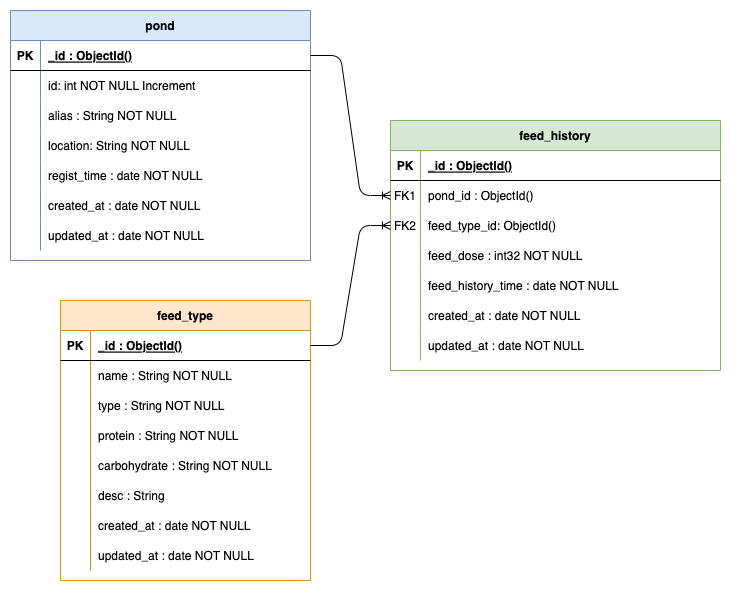

The diagram above was exported from draw.io. Its source (the exported page's mxGraphModel, read from the mxfile embedded in the PNG):
<mxGraphModel dx="1261" dy="736" grid="1" gridSize="10" guides="1" tooltips="1" connect="1" arrows="1" fold="1" page="1" pageScale="1" pageWidth="850" pageHeight="1100" math="0" shadow="0" extFonts="Permanent Marker^https://fonts.googleapis.com/css?family=Permanent+Marker">
  <root>
    <mxCell id="0" />
    <mxCell id="1" parent="0" />
    <mxCell id="C-vyLk0tnHw3VtMMgP7b-2" value="feed_history" style="shape=table;startSize=30;container=1;collapsible=1;childLayout=tableLayout;fixedRows=1;rowLines=0;fontStyle=1;align=center;resizeLast=1;fillColor=#d5e8d4;strokeColor=#82b366;" parent="1" vertex="1">
      <mxGeometry x="500" y="190" width="330" height="250" as="geometry" />
    </mxCell>
    <mxCell id="C-vyLk0tnHw3VtMMgP7b-3" value="" style="shape=partialRectangle;collapsible=0;dropTarget=0;pointerEvents=0;fillColor=none;points=[[0,0.5],[1,0.5]];portConstraint=eastwest;top=0;left=0;right=0;bottom=1;" parent="C-vyLk0tnHw3VtMMgP7b-2" vertex="1">
      <mxGeometry y="30" width="330" height="30" as="geometry" />
    </mxCell>
    <mxCell id="C-vyLk0tnHw3VtMMgP7b-4" value="PK" style="shape=partialRectangle;overflow=hidden;connectable=0;fillColor=none;top=0;left=0;bottom=0;right=0;fontStyle=1;" parent="C-vyLk0tnHw3VtMMgP7b-3" vertex="1">
      <mxGeometry width="30" height="30" as="geometry">
        <mxRectangle width="30" height="30" as="alternateBounds" />
      </mxGeometry>
    </mxCell>
    <mxCell id="C-vyLk0tnHw3VtMMgP7b-5" value="_id : ObjectId()" style="shape=partialRectangle;overflow=hidden;connectable=0;fillColor=none;top=0;left=0;bottom=0;right=0;align=left;spacingLeft=6;fontStyle=5;" parent="C-vyLk0tnHw3VtMMgP7b-3" vertex="1">
      <mxGeometry x="30" width="300" height="30" as="geometry">
        <mxRectangle width="300" height="30" as="alternateBounds" />
      </mxGeometry>
    </mxCell>
    <mxCell id="C-vyLk0tnHw3VtMMgP7b-6" value="" style="shape=partialRectangle;collapsible=0;dropTarget=0;pointerEvents=0;fillColor=none;points=[[0,0.5],[1,0.5]];portConstraint=eastwest;top=0;left=0;right=0;bottom=0;" parent="C-vyLk0tnHw3VtMMgP7b-2" vertex="1">
      <mxGeometry y="60" width="330" height="30" as="geometry" />
    </mxCell>
    <mxCell id="C-vyLk0tnHw3VtMMgP7b-7" value="FK1" style="shape=partialRectangle;overflow=hidden;connectable=0;fillColor=none;top=0;left=0;bottom=0;right=0;" parent="C-vyLk0tnHw3VtMMgP7b-6" vertex="1">
      <mxGeometry width="30" height="30" as="geometry">
        <mxRectangle width="30" height="30" as="alternateBounds" />
      </mxGeometry>
    </mxCell>
    <mxCell id="C-vyLk0tnHw3VtMMgP7b-8" value="pond_id : ObjectId()" style="shape=partialRectangle;overflow=hidden;connectable=0;fillColor=none;top=0;left=0;bottom=0;right=0;align=left;spacingLeft=6;" parent="C-vyLk0tnHw3VtMMgP7b-6" vertex="1">
      <mxGeometry x="30" width="300" height="30" as="geometry">
        <mxRectangle width="300" height="30" as="alternateBounds" />
      </mxGeometry>
    </mxCell>
    <mxCell id="C-vyLk0tnHw3VtMMgP7b-9" value="" style="shape=partialRectangle;collapsible=0;dropTarget=0;pointerEvents=0;fillColor=none;points=[[0,0.5],[1,0.5]];portConstraint=eastwest;top=0;left=0;right=0;bottom=0;" parent="C-vyLk0tnHw3VtMMgP7b-2" vertex="1">
      <mxGeometry y="90" width="330" height="30" as="geometry" />
    </mxCell>
    <mxCell id="C-vyLk0tnHw3VtMMgP7b-10" value="FK2" style="shape=partialRectangle;overflow=hidden;connectable=0;fillColor=none;top=0;left=0;bottom=0;right=0;" parent="C-vyLk0tnHw3VtMMgP7b-9" vertex="1">
      <mxGeometry width="30" height="30" as="geometry">
        <mxRectangle width="30" height="30" as="alternateBounds" />
      </mxGeometry>
    </mxCell>
    <mxCell id="C-vyLk0tnHw3VtMMgP7b-11" value="feed_type_id: ObjectId()" style="shape=partialRectangle;overflow=hidden;connectable=0;fillColor=none;top=0;left=0;bottom=0;right=0;align=left;spacingLeft=6;" parent="C-vyLk0tnHw3VtMMgP7b-9" vertex="1">
      <mxGeometry x="30" width="300" height="30" as="geometry">
        <mxRectangle width="300" height="30" as="alternateBounds" />
      </mxGeometry>
    </mxCell>
    <mxCell id="BBLJyBSfUQCcHLrORB0A-26" value="" style="shape=partialRectangle;collapsible=0;dropTarget=0;pointerEvents=0;fillColor=none;points=[[0,0.5],[1,0.5]];portConstraint=eastwest;top=0;left=0;right=0;bottom=0;" parent="C-vyLk0tnHw3VtMMgP7b-2" vertex="1">
      <mxGeometry y="120" width="330" height="30" as="geometry" />
    </mxCell>
    <mxCell id="BBLJyBSfUQCcHLrORB0A-27" value="" style="shape=partialRectangle;overflow=hidden;connectable=0;fillColor=none;top=0;left=0;bottom=0;right=0;" parent="BBLJyBSfUQCcHLrORB0A-26" vertex="1">
      <mxGeometry width="30" height="30" as="geometry">
        <mxRectangle width="30" height="30" as="alternateBounds" />
      </mxGeometry>
    </mxCell>
    <mxCell id="BBLJyBSfUQCcHLrORB0A-28" value="feed_dose : int32 NOT NULL" style="shape=partialRectangle;overflow=hidden;connectable=0;fillColor=none;top=0;left=0;bottom=0;right=0;align=left;spacingLeft=6;" parent="BBLJyBSfUQCcHLrORB0A-26" vertex="1">
      <mxGeometry x="30" width="300" height="30" as="geometry">
        <mxRectangle width="300" height="30" as="alternateBounds" />
      </mxGeometry>
    </mxCell>
    <mxCell id="BBLJyBSfUQCcHLrORB0A-32" value="" style="shape=partialRectangle;collapsible=0;dropTarget=0;pointerEvents=0;fillColor=none;points=[[0,0.5],[1,0.5]];portConstraint=eastwest;top=0;left=0;right=0;bottom=0;" parent="C-vyLk0tnHw3VtMMgP7b-2" vertex="1">
      <mxGeometry y="150" width="330" height="30" as="geometry" />
    </mxCell>
    <mxCell id="BBLJyBSfUQCcHLrORB0A-33" value="" style="shape=partialRectangle;overflow=hidden;connectable=0;fillColor=none;top=0;left=0;bottom=0;right=0;" parent="BBLJyBSfUQCcHLrORB0A-32" vertex="1">
      <mxGeometry width="30" height="30" as="geometry">
        <mxRectangle width="30" height="30" as="alternateBounds" />
      </mxGeometry>
    </mxCell>
    <mxCell id="BBLJyBSfUQCcHLrORB0A-34" value="feed_history_time : date NOT NULL" style="shape=partialRectangle;overflow=hidden;connectable=0;fillColor=none;top=0;left=0;bottom=0;right=0;align=left;spacingLeft=6;" parent="BBLJyBSfUQCcHLrORB0A-32" vertex="1">
      <mxGeometry x="30" width="300" height="30" as="geometry">
        <mxRectangle width="300" height="30" as="alternateBounds" />
      </mxGeometry>
    </mxCell>
    <mxCell id="BBLJyBSfUQCcHLrORB0A-35" value="" style="shape=partialRectangle;collapsible=0;dropTarget=0;pointerEvents=0;fillColor=none;points=[[0,0.5],[1,0.5]];portConstraint=eastwest;top=0;left=0;right=0;bottom=0;" parent="C-vyLk0tnHw3VtMMgP7b-2" vertex="1">
      <mxGeometry y="180" width="330" height="30" as="geometry" />
    </mxCell>
    <mxCell id="BBLJyBSfUQCcHLrORB0A-36" value="" style="shape=partialRectangle;overflow=hidden;connectable=0;fillColor=none;top=0;left=0;bottom=0;right=0;" parent="BBLJyBSfUQCcHLrORB0A-35" vertex="1">
      <mxGeometry width="30" height="30" as="geometry">
        <mxRectangle width="30" height="30" as="alternateBounds" />
      </mxGeometry>
    </mxCell>
    <mxCell id="BBLJyBSfUQCcHLrORB0A-37" value="created_at : date NOT NULL" style="shape=partialRectangle;overflow=hidden;connectable=0;fillColor=none;top=0;left=0;bottom=0;right=0;align=left;spacingLeft=6;" parent="BBLJyBSfUQCcHLrORB0A-35" vertex="1">
      <mxGeometry x="30" width="300" height="30" as="geometry">
        <mxRectangle width="300" height="30" as="alternateBounds" />
      </mxGeometry>
    </mxCell>
    <mxCell id="BBLJyBSfUQCcHLrORB0A-38" value="" style="shape=partialRectangle;collapsible=0;dropTarget=0;pointerEvents=0;fillColor=none;points=[[0,0.5],[1,0.5]];portConstraint=eastwest;top=0;left=0;right=0;bottom=0;" parent="C-vyLk0tnHw3VtMMgP7b-2" vertex="1">
      <mxGeometry y="210" width="330" height="30" as="geometry" />
    </mxCell>
    <mxCell id="BBLJyBSfUQCcHLrORB0A-39" value="" style="shape=partialRectangle;overflow=hidden;connectable=0;fillColor=none;top=0;left=0;bottom=0;right=0;" parent="BBLJyBSfUQCcHLrORB0A-38" vertex="1">
      <mxGeometry width="30" height="30" as="geometry">
        <mxRectangle width="30" height="30" as="alternateBounds" />
      </mxGeometry>
    </mxCell>
    <mxCell id="BBLJyBSfUQCcHLrORB0A-40" value="updated_at : date NOT NULL" style="shape=partialRectangle;overflow=hidden;connectable=0;fillColor=none;top=0;left=0;bottom=0;right=0;align=left;spacingLeft=6;" parent="BBLJyBSfUQCcHLrORB0A-38" vertex="1">
      <mxGeometry x="30" width="300" height="30" as="geometry">
        <mxRectangle width="300" height="30" as="alternateBounds" />
      </mxGeometry>
    </mxCell>
    <mxCell id="C-vyLk0tnHw3VtMMgP7b-13" value="feed_type" style="shape=table;startSize=30;container=1;collapsible=1;childLayout=tableLayout;fixedRows=1;rowLines=0;fontStyle=1;align=center;resizeLast=1;fillColor=#ffe6cc;strokeColor=#d79b00;" parent="1" vertex="1">
      <mxGeometry x="170" y="370" width="250" height="280" as="geometry" />
    </mxCell>
    <mxCell id="C-vyLk0tnHw3VtMMgP7b-14" value="" style="shape=partialRectangle;collapsible=0;dropTarget=0;pointerEvents=0;fillColor=none;points=[[0,0.5],[1,0.5]];portConstraint=eastwest;top=0;left=0;right=0;bottom=1;" parent="C-vyLk0tnHw3VtMMgP7b-13" vertex="1">
      <mxGeometry y="30" width="250" height="30" as="geometry" />
    </mxCell>
    <mxCell id="C-vyLk0tnHw3VtMMgP7b-15" value="PK" style="shape=partialRectangle;overflow=hidden;connectable=0;fillColor=none;top=0;left=0;bottom=0;right=0;fontStyle=1;" parent="C-vyLk0tnHw3VtMMgP7b-14" vertex="1">
      <mxGeometry width="30" height="30" as="geometry">
        <mxRectangle width="30" height="30" as="alternateBounds" />
      </mxGeometry>
    </mxCell>
    <mxCell id="C-vyLk0tnHw3VtMMgP7b-16" value="_id : ObjectId()" style="shape=partialRectangle;overflow=hidden;connectable=0;fillColor=none;top=0;left=0;bottom=0;right=0;align=left;spacingLeft=6;fontStyle=5;" parent="C-vyLk0tnHw3VtMMgP7b-14" vertex="1">
      <mxGeometry x="30" width="220" height="30" as="geometry">
        <mxRectangle width="220" height="30" as="alternateBounds" />
      </mxGeometry>
    </mxCell>
    <mxCell id="C-vyLk0tnHw3VtMMgP7b-17" value="" style="shape=partialRectangle;collapsible=0;dropTarget=0;pointerEvents=0;fillColor=none;points=[[0,0.5],[1,0.5]];portConstraint=eastwest;top=0;left=0;right=0;bottom=0;" parent="C-vyLk0tnHw3VtMMgP7b-13" vertex="1">
      <mxGeometry y="60" width="250" height="30" as="geometry" />
    </mxCell>
    <mxCell id="C-vyLk0tnHw3VtMMgP7b-18" value="" style="shape=partialRectangle;overflow=hidden;connectable=0;fillColor=none;top=0;left=0;bottom=0;right=0;" parent="C-vyLk0tnHw3VtMMgP7b-17" vertex="1">
      <mxGeometry width="30" height="30" as="geometry">
        <mxRectangle width="30" height="30" as="alternateBounds" />
      </mxGeometry>
    </mxCell>
    <mxCell id="C-vyLk0tnHw3VtMMgP7b-19" value="name : String NOT NULL" style="shape=partialRectangle;overflow=hidden;connectable=0;fillColor=none;top=0;left=0;bottom=0;right=0;align=left;spacingLeft=6;" parent="C-vyLk0tnHw3VtMMgP7b-17" vertex="1">
      <mxGeometry x="30" width="220" height="30" as="geometry">
        <mxRectangle width="220" height="30" as="alternateBounds" />
      </mxGeometry>
    </mxCell>
    <mxCell id="-cP6Qb7QAVLSFlOUqee_-13" value="" style="shape=partialRectangle;collapsible=0;dropTarget=0;pointerEvents=0;fillColor=none;points=[[0,0.5],[1,0.5]];portConstraint=eastwest;top=0;left=0;right=0;bottom=0;" parent="C-vyLk0tnHw3VtMMgP7b-13" vertex="1">
      <mxGeometry y="90" width="250" height="30" as="geometry" />
    </mxCell>
    <mxCell id="-cP6Qb7QAVLSFlOUqee_-14" value="" style="shape=partialRectangle;overflow=hidden;connectable=0;fillColor=none;top=0;left=0;bottom=0;right=0;" parent="-cP6Qb7QAVLSFlOUqee_-13" vertex="1">
      <mxGeometry width="30" height="30" as="geometry">
        <mxRectangle width="30" height="30" as="alternateBounds" />
      </mxGeometry>
    </mxCell>
    <mxCell id="-cP6Qb7QAVLSFlOUqee_-15" value="type : String NOT NULL" style="shape=partialRectangle;overflow=hidden;connectable=0;fillColor=none;top=0;left=0;bottom=0;right=0;align=left;spacingLeft=6;" parent="-cP6Qb7QAVLSFlOUqee_-13" vertex="1">
      <mxGeometry x="30" width="220" height="30" as="geometry">
        <mxRectangle width="220" height="30" as="alternateBounds" />
      </mxGeometry>
    </mxCell>
    <mxCell id="-cP6Qb7QAVLSFlOUqee_-7" value="" style="shape=partialRectangle;collapsible=0;dropTarget=0;pointerEvents=0;fillColor=none;points=[[0,0.5],[1,0.5]];portConstraint=eastwest;top=0;left=0;right=0;bottom=0;" parent="C-vyLk0tnHw3VtMMgP7b-13" vertex="1">
      <mxGeometry y="120" width="250" height="30" as="geometry" />
    </mxCell>
    <mxCell id="-cP6Qb7QAVLSFlOUqee_-8" value="" style="shape=partialRectangle;overflow=hidden;connectable=0;fillColor=none;top=0;left=0;bottom=0;right=0;" parent="-cP6Qb7QAVLSFlOUqee_-7" vertex="1">
      <mxGeometry width="30" height="30" as="geometry">
        <mxRectangle width="30" height="30" as="alternateBounds" />
      </mxGeometry>
    </mxCell>
    <mxCell id="-cP6Qb7QAVLSFlOUqee_-9" value="protein : String NOT NULL" style="shape=partialRectangle;overflow=hidden;connectable=0;fillColor=none;top=0;left=0;bottom=0;right=0;align=left;spacingLeft=6;" parent="-cP6Qb7QAVLSFlOUqee_-7" vertex="1">
      <mxGeometry x="30" width="220" height="30" as="geometry">
        <mxRectangle width="220" height="30" as="alternateBounds" />
      </mxGeometry>
    </mxCell>
    <mxCell id="-cP6Qb7QAVLSFlOUqee_-10" value="" style="shape=partialRectangle;collapsible=0;dropTarget=0;pointerEvents=0;fillColor=none;points=[[0,0.5],[1,0.5]];portConstraint=eastwest;top=0;left=0;right=0;bottom=0;" parent="C-vyLk0tnHw3VtMMgP7b-13" vertex="1">
      <mxGeometry y="150" width="250" height="30" as="geometry" />
    </mxCell>
    <mxCell id="-cP6Qb7QAVLSFlOUqee_-11" value="" style="shape=partialRectangle;overflow=hidden;connectable=0;fillColor=none;top=0;left=0;bottom=0;right=0;" parent="-cP6Qb7QAVLSFlOUqee_-10" vertex="1">
      <mxGeometry width="30" height="30" as="geometry">
        <mxRectangle width="30" height="30" as="alternateBounds" />
      </mxGeometry>
    </mxCell>
    <mxCell id="-cP6Qb7QAVLSFlOUqee_-12" value="carbohydrate : String NOT NULL" style="shape=partialRectangle;overflow=hidden;connectable=0;fillColor=none;top=0;left=0;bottom=0;right=0;align=left;spacingLeft=6;" parent="-cP6Qb7QAVLSFlOUqee_-10" vertex="1">
      <mxGeometry x="30" width="220" height="30" as="geometry">
        <mxRectangle width="220" height="30" as="alternateBounds" />
      </mxGeometry>
    </mxCell>
    <mxCell id="BBLJyBSfUQCcHLrORB0A-45" value="" style="shape=partialRectangle;collapsible=0;dropTarget=0;pointerEvents=0;fillColor=none;points=[[0,0.5],[1,0.5]];portConstraint=eastwest;top=0;left=0;right=0;bottom=0;" parent="C-vyLk0tnHw3VtMMgP7b-13" vertex="1">
      <mxGeometry y="180" width="250" height="30" as="geometry" />
    </mxCell>
    <mxCell id="BBLJyBSfUQCcHLrORB0A-46" value="" style="shape=partialRectangle;overflow=hidden;connectable=0;fillColor=none;top=0;left=0;bottom=0;right=0;" parent="BBLJyBSfUQCcHLrORB0A-45" vertex="1">
      <mxGeometry width="30" height="30" as="geometry">
        <mxRectangle width="30" height="30" as="alternateBounds" />
      </mxGeometry>
    </mxCell>
    <mxCell id="BBLJyBSfUQCcHLrORB0A-47" value="desc : String" style="shape=partialRectangle;overflow=hidden;connectable=0;fillColor=none;top=0;left=0;bottom=0;right=0;align=left;spacingLeft=6;" parent="BBLJyBSfUQCcHLrORB0A-45" vertex="1">
      <mxGeometry x="30" width="220" height="30" as="geometry">
        <mxRectangle width="220" height="30" as="alternateBounds" />
      </mxGeometry>
    </mxCell>
    <mxCell id="XTkpIPKTKXC6PBjb49XD-19" value="" style="shape=partialRectangle;collapsible=0;dropTarget=0;pointerEvents=0;fillColor=none;points=[[0,0.5],[1,0.5]];portConstraint=eastwest;top=0;left=0;right=0;bottom=0;" parent="C-vyLk0tnHw3VtMMgP7b-13" vertex="1">
      <mxGeometry y="210" width="250" height="30" as="geometry" />
    </mxCell>
    <mxCell id="XTkpIPKTKXC6PBjb49XD-20" value="" style="shape=partialRectangle;overflow=hidden;connectable=0;fillColor=none;top=0;left=0;bottom=0;right=0;" parent="XTkpIPKTKXC6PBjb49XD-19" vertex="1">
      <mxGeometry width="30" height="30" as="geometry">
        <mxRectangle width="30" height="30" as="alternateBounds" />
      </mxGeometry>
    </mxCell>
    <mxCell id="XTkpIPKTKXC6PBjb49XD-21" value="created_at : date NOT NULL" style="shape=partialRectangle;overflow=hidden;connectable=0;fillColor=none;top=0;left=0;bottom=0;right=0;align=left;spacingLeft=6;" parent="XTkpIPKTKXC6PBjb49XD-19" vertex="1">
      <mxGeometry x="30" width="220" height="30" as="geometry">
        <mxRectangle width="220" height="30" as="alternateBounds" />
      </mxGeometry>
    </mxCell>
    <mxCell id="XTkpIPKTKXC6PBjb49XD-22" value="" style="shape=partialRectangle;collapsible=0;dropTarget=0;pointerEvents=0;fillColor=none;points=[[0,0.5],[1,0.5]];portConstraint=eastwest;top=0;left=0;right=0;bottom=0;" parent="C-vyLk0tnHw3VtMMgP7b-13" vertex="1">
      <mxGeometry y="240" width="250" height="30" as="geometry" />
    </mxCell>
    <mxCell id="XTkpIPKTKXC6PBjb49XD-23" value="" style="shape=partialRectangle;overflow=hidden;connectable=0;fillColor=none;top=0;left=0;bottom=0;right=0;" parent="XTkpIPKTKXC6PBjb49XD-22" vertex="1">
      <mxGeometry width="30" height="30" as="geometry">
        <mxRectangle width="30" height="30" as="alternateBounds" />
      </mxGeometry>
    </mxCell>
    <mxCell id="XTkpIPKTKXC6PBjb49XD-24" value="updated_at : date NOT NULL" style="shape=partialRectangle;overflow=hidden;connectable=0;fillColor=none;top=0;left=0;bottom=0;right=0;align=left;spacingLeft=6;" parent="XTkpIPKTKXC6PBjb49XD-22" vertex="1">
      <mxGeometry x="30" width="220" height="30" as="geometry">
        <mxRectangle width="220" height="30" as="alternateBounds" />
      </mxGeometry>
    </mxCell>
    <mxCell id="C-vyLk0tnHw3VtMMgP7b-23" value="pond" style="shape=table;startSize=30;container=1;collapsible=1;childLayout=tableLayout;fixedRows=1;rowLines=0;fontStyle=1;align=center;resizeLast=1;fillColor=#dae8fc;strokeColor=#6c8ebf;" parent="1" vertex="1">
      <mxGeometry x="120" y="80" width="300" height="250" as="geometry" />
    </mxCell>
    <mxCell id="C-vyLk0tnHw3VtMMgP7b-24" value="" style="shape=partialRectangle;collapsible=0;dropTarget=0;pointerEvents=0;fillColor=none;points=[[0,0.5],[1,0.5]];portConstraint=eastwest;top=0;left=0;right=0;bottom=1;" parent="C-vyLk0tnHw3VtMMgP7b-23" vertex="1">
      <mxGeometry y="30" width="300" height="30" as="geometry" />
    </mxCell>
    <mxCell id="C-vyLk0tnHw3VtMMgP7b-25" value="PK" style="shape=partialRectangle;overflow=hidden;connectable=0;fillColor=none;top=0;left=0;bottom=0;right=0;fontStyle=1;" parent="C-vyLk0tnHw3VtMMgP7b-24" vertex="1">
      <mxGeometry width="30" height="30" as="geometry">
        <mxRectangle width="30" height="30" as="alternateBounds" />
      </mxGeometry>
    </mxCell>
    <mxCell id="C-vyLk0tnHw3VtMMgP7b-26" value="_id : ObjectId()" style="shape=partialRectangle;overflow=hidden;connectable=0;fillColor=none;top=0;left=0;bottom=0;right=0;align=left;spacingLeft=6;fontStyle=5;" parent="C-vyLk0tnHw3VtMMgP7b-24" vertex="1">
      <mxGeometry x="30" width="270" height="30" as="geometry">
        <mxRectangle width="270" height="30" as="alternateBounds" />
      </mxGeometry>
    </mxCell>
    <mxCell id="C-vyLk0tnHw3VtMMgP7b-27" value="" style="shape=partialRectangle;collapsible=0;dropTarget=0;pointerEvents=0;fillColor=none;points=[[0,0.5],[1,0.5]];portConstraint=eastwest;top=0;left=0;right=0;bottom=0;" parent="C-vyLk0tnHw3VtMMgP7b-23" vertex="1">
      <mxGeometry y="60" width="300" height="30" as="geometry" />
    </mxCell>
    <mxCell id="C-vyLk0tnHw3VtMMgP7b-28" value="" style="shape=partialRectangle;overflow=hidden;connectable=0;fillColor=none;top=0;left=0;bottom=0;right=0;" parent="C-vyLk0tnHw3VtMMgP7b-27" vertex="1">
      <mxGeometry width="30" height="30" as="geometry">
        <mxRectangle width="30" height="30" as="alternateBounds" />
      </mxGeometry>
    </mxCell>
    <mxCell id="C-vyLk0tnHw3VtMMgP7b-29" value="id: int NOT NULL Increment" style="shape=partialRectangle;overflow=hidden;connectable=0;fillColor=none;top=0;left=0;bottom=0;right=0;align=left;spacingLeft=6;" parent="C-vyLk0tnHw3VtMMgP7b-27" vertex="1">
      <mxGeometry x="30" width="270" height="30" as="geometry">
        <mxRectangle width="270" height="30" as="alternateBounds" />
      </mxGeometry>
    </mxCell>
    <mxCell id="-cP6Qb7QAVLSFlOUqee_-3" value="" style="shape=partialRectangle;collapsible=0;dropTarget=0;pointerEvents=0;fillColor=none;points=[[0,0.5],[1,0.5]];portConstraint=eastwest;top=0;left=0;right=0;bottom=0;" parent="C-vyLk0tnHw3VtMMgP7b-23" vertex="1">
      <mxGeometry y="90" width="300" height="30" as="geometry" />
    </mxCell>
    <mxCell id="-cP6Qb7QAVLSFlOUqee_-4" value="" style="shape=partialRectangle;overflow=hidden;connectable=0;fillColor=none;top=0;left=0;bottom=0;right=0;" parent="-cP6Qb7QAVLSFlOUqee_-3" vertex="1">
      <mxGeometry width="30" height="30" as="geometry">
        <mxRectangle width="30" height="30" as="alternateBounds" />
      </mxGeometry>
    </mxCell>
    <mxCell id="-cP6Qb7QAVLSFlOUqee_-5" value="alias : String NOT NULL" style="shape=partialRectangle;overflow=hidden;connectable=0;fillColor=none;top=0;left=0;bottom=0;right=0;align=left;spacingLeft=6;" parent="-cP6Qb7QAVLSFlOUqee_-3" vertex="1">
      <mxGeometry x="30" width="270" height="30" as="geometry">
        <mxRectangle width="270" height="30" as="alternateBounds" />
      </mxGeometry>
    </mxCell>
    <mxCell id="BBLJyBSfUQCcHLrORB0A-14" value="" style="shape=partialRectangle;collapsible=0;dropTarget=0;pointerEvents=0;fillColor=none;points=[[0,0.5],[1,0.5]];portConstraint=eastwest;top=0;left=0;right=0;bottom=0;" parent="C-vyLk0tnHw3VtMMgP7b-23" vertex="1">
      <mxGeometry y="120" width="300" height="30" as="geometry" />
    </mxCell>
    <mxCell id="BBLJyBSfUQCcHLrORB0A-15" value="" style="shape=partialRectangle;overflow=hidden;connectable=0;fillColor=none;top=0;left=0;bottom=0;right=0;" parent="BBLJyBSfUQCcHLrORB0A-14" vertex="1">
      <mxGeometry width="30" height="30" as="geometry">
        <mxRectangle width="30" height="30" as="alternateBounds" />
      </mxGeometry>
    </mxCell>
    <mxCell id="BBLJyBSfUQCcHLrORB0A-16" value="location: String NOT NULL" style="shape=partialRectangle;overflow=hidden;connectable=0;fillColor=none;top=0;left=0;bottom=0;right=0;align=left;spacingLeft=6;" parent="BBLJyBSfUQCcHLrORB0A-14" vertex="1">
      <mxGeometry x="30" width="270" height="30" as="geometry">
        <mxRectangle width="270" height="30" as="alternateBounds" />
      </mxGeometry>
    </mxCell>
    <mxCell id="BBLJyBSfUQCcHLrORB0A-17" value="" style="shape=partialRectangle;collapsible=0;dropTarget=0;pointerEvents=0;fillColor=none;points=[[0,0.5],[1,0.5]];portConstraint=eastwest;top=0;left=0;right=0;bottom=0;" parent="C-vyLk0tnHw3VtMMgP7b-23" vertex="1">
      <mxGeometry y="150" width="300" height="30" as="geometry" />
    </mxCell>
    <mxCell id="BBLJyBSfUQCcHLrORB0A-18" value="" style="shape=partialRectangle;overflow=hidden;connectable=0;fillColor=none;top=0;left=0;bottom=0;right=0;" parent="BBLJyBSfUQCcHLrORB0A-17" vertex="1">
      <mxGeometry width="30" height="30" as="geometry">
        <mxRectangle width="30" height="30" as="alternateBounds" />
      </mxGeometry>
    </mxCell>
    <mxCell id="BBLJyBSfUQCcHLrORB0A-19" value="regist_time : date NOT NULL" style="shape=partialRectangle;overflow=hidden;connectable=0;fillColor=none;top=0;left=0;bottom=0;right=0;align=left;spacingLeft=6;" parent="BBLJyBSfUQCcHLrORB0A-17" vertex="1">
      <mxGeometry x="30" width="270" height="30" as="geometry">
        <mxRectangle width="270" height="30" as="alternateBounds" />
      </mxGeometry>
    </mxCell>
    <mxCell id="BBLJyBSfUQCcHLrORB0A-20" value="" style="shape=partialRectangle;collapsible=0;dropTarget=0;pointerEvents=0;fillColor=none;points=[[0,0.5],[1,0.5]];portConstraint=eastwest;top=0;left=0;right=0;bottom=0;" parent="C-vyLk0tnHw3VtMMgP7b-23" vertex="1">
      <mxGeometry y="180" width="300" height="30" as="geometry" />
    </mxCell>
    <mxCell id="BBLJyBSfUQCcHLrORB0A-21" value="" style="shape=partialRectangle;overflow=hidden;connectable=0;fillColor=none;top=0;left=0;bottom=0;right=0;" parent="BBLJyBSfUQCcHLrORB0A-20" vertex="1">
      <mxGeometry width="30" height="30" as="geometry">
        <mxRectangle width="30" height="30" as="alternateBounds" />
      </mxGeometry>
    </mxCell>
    <mxCell id="BBLJyBSfUQCcHLrORB0A-22" value="created_at : date NOT NULL" style="shape=partialRectangle;overflow=hidden;connectable=0;fillColor=none;top=0;left=0;bottom=0;right=0;align=left;spacingLeft=6;" parent="BBLJyBSfUQCcHLrORB0A-20" vertex="1">
      <mxGeometry x="30" width="270" height="30" as="geometry">
        <mxRectangle width="270" height="30" as="alternateBounds" />
      </mxGeometry>
    </mxCell>
    <mxCell id="BBLJyBSfUQCcHLrORB0A-23" value="" style="shape=partialRectangle;collapsible=0;dropTarget=0;pointerEvents=0;fillColor=none;points=[[0,0.5],[1,0.5]];portConstraint=eastwest;top=0;left=0;right=0;bottom=0;" parent="C-vyLk0tnHw3VtMMgP7b-23" vertex="1">
      <mxGeometry y="210" width="300" height="30" as="geometry" />
    </mxCell>
    <mxCell id="BBLJyBSfUQCcHLrORB0A-24" value="" style="shape=partialRectangle;overflow=hidden;connectable=0;fillColor=none;top=0;left=0;bottom=0;right=0;" parent="BBLJyBSfUQCcHLrORB0A-23" vertex="1">
      <mxGeometry width="30" height="30" as="geometry">
        <mxRectangle width="30" height="30" as="alternateBounds" />
      </mxGeometry>
    </mxCell>
    <mxCell id="BBLJyBSfUQCcHLrORB0A-25" value="updated_at : date NOT NULL" style="shape=partialRectangle;overflow=hidden;connectable=0;fillColor=none;top=0;left=0;bottom=0;right=0;align=left;spacingLeft=6;" parent="BBLJyBSfUQCcHLrORB0A-23" vertex="1">
      <mxGeometry x="30" width="270" height="30" as="geometry">
        <mxRectangle width="270" height="30" as="alternateBounds" />
      </mxGeometry>
    </mxCell>
    <mxCell id="BBLJyBSfUQCcHLrORB0A-41" value="" style="edgeStyle=entityRelationEdgeStyle;fontSize=12;html=1;endArrow=ERoneToMany;exitX=1;exitY=0.5;exitDx=0;exitDy=0;entryX=0;entryY=0.5;entryDx=0;entryDy=0;" parent="1" source="C-vyLk0tnHw3VtMMgP7b-24" target="C-vyLk0tnHw3VtMMgP7b-6" edge="1">
      <mxGeometry width="100" height="100" relative="1" as="geometry">
        <mxPoint x="370" y="460" as="sourcePoint" />
        <mxPoint x="470" y="360" as="targetPoint" />
      </mxGeometry>
    </mxCell>
    <mxCell id="XTkpIPKTKXC6PBjb49XD-25" value="" style="edgeStyle=entityRelationEdgeStyle;fontSize=12;html=1;endArrow=ERoneToMany;exitX=1;exitY=0.5;exitDx=0;exitDy=0;entryX=0;entryY=0.5;entryDx=0;entryDy=0;" parent="1" source="C-vyLk0tnHw3VtMMgP7b-14" target="C-vyLk0tnHw3VtMMgP7b-9" edge="1">
      <mxGeometry width="100" height="100" relative="1" as="geometry">
        <mxPoint x="430" y="175" as="sourcePoint" />
        <mxPoint x="500" y="205" as="targetPoint" />
      </mxGeometry>
    </mxCell>
  </root>
</mxGraphModel>